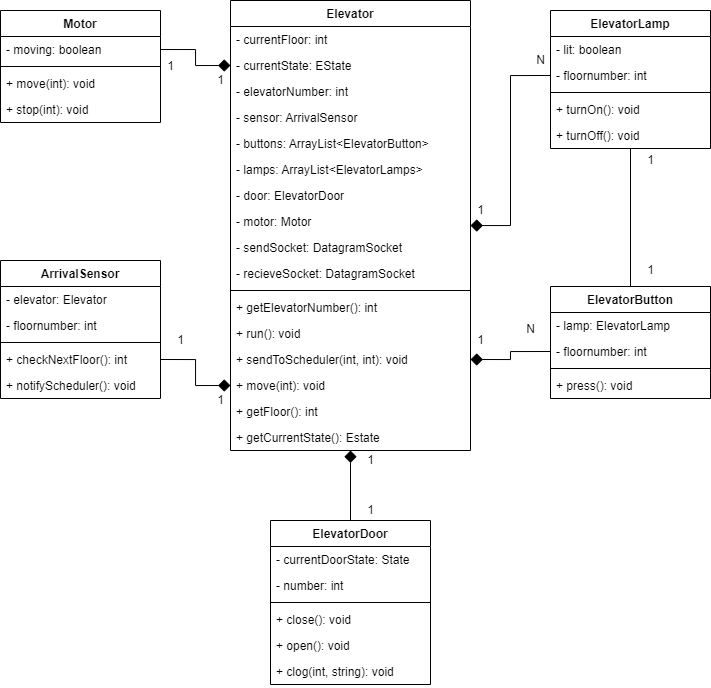

The diagram above was exported from draw.io. Its source (the exported page's mxGraphModel, read from the mxfile embedded in the PNG):
<mxGraphModel dx="1354" dy="792" grid="1" gridSize="10" guides="1" tooltips="1" connect="1" arrows="1" fold="1" page="1" pageScale="1" pageWidth="850" pageHeight="1100" math="0" shadow="0">
  <root>
    <mxCell id="0" />
    <mxCell id="1" parent="0" />
    <mxCell id="f2Yjp5UeTi-kmXm_3Gc9-8" value="Elevator" style="swimlane;fontStyle=1;align=center;verticalAlign=top;childLayout=stackLayout;horizontal=1;startSize=26;horizontalStack=0;resizeParent=1;resizeParentMax=0;resizeLast=0;collapsible=1;marginBottom=0;" vertex="1" parent="1">
      <mxGeometry x="260" y="50" width="240" height="450" as="geometry" />
    </mxCell>
    <mxCell id="f2Yjp5UeTi-kmXm_3Gc9-9" value="- currentFloor: int" style="text;strokeColor=none;fillColor=none;align=left;verticalAlign=top;spacingLeft=4;spacingRight=4;overflow=hidden;rotatable=0;points=[[0,0.5],[1,0.5]];portConstraint=eastwest;" vertex="1" parent="f2Yjp5UeTi-kmXm_3Gc9-8">
      <mxGeometry y="26" width="240" height="26" as="geometry" />
    </mxCell>
    <mxCell id="f2Yjp5UeTi-kmXm_3Gc9-12" value="- currentState: EState" style="text;strokeColor=none;fillColor=none;align=left;verticalAlign=top;spacingLeft=4;spacingRight=4;overflow=hidden;rotatable=0;points=[[0,0.5],[1,0.5]];portConstraint=eastwest;" vertex="1" parent="f2Yjp5UeTi-kmXm_3Gc9-8">
      <mxGeometry y="52" width="240" height="26" as="geometry" />
    </mxCell>
    <mxCell id="f2Yjp5UeTi-kmXm_3Gc9-13" value="- elevatorNumber: int" style="text;strokeColor=none;fillColor=none;align=left;verticalAlign=top;spacingLeft=4;spacingRight=4;overflow=hidden;rotatable=0;points=[[0,0.5],[1,0.5]];portConstraint=eastwest;" vertex="1" parent="f2Yjp5UeTi-kmXm_3Gc9-8">
      <mxGeometry y="78" width="240" height="26" as="geometry" />
    </mxCell>
    <mxCell id="f2Yjp5UeTi-kmXm_3Gc9-14" value="- sensor: ArrivalSensor" style="text;strokeColor=none;fillColor=none;align=left;verticalAlign=top;spacingLeft=4;spacingRight=4;overflow=hidden;rotatable=0;points=[[0,0.5],[1,0.5]];portConstraint=eastwest;" vertex="1" parent="f2Yjp5UeTi-kmXm_3Gc9-8">
      <mxGeometry y="104" width="240" height="26" as="geometry" />
    </mxCell>
    <mxCell id="f2Yjp5UeTi-kmXm_3Gc9-16" value="- buttons: ArrayList&lt;ElevatorButton&gt;" style="text;strokeColor=none;fillColor=none;align=left;verticalAlign=top;spacingLeft=4;spacingRight=4;overflow=hidden;rotatable=0;points=[[0,0.5],[1,0.5]];portConstraint=eastwest;" vertex="1" parent="f2Yjp5UeTi-kmXm_3Gc9-8">
      <mxGeometry y="130" width="240" height="26" as="geometry" />
    </mxCell>
    <mxCell id="f2Yjp5UeTi-kmXm_3Gc9-17" value="- lamps: ArrayList&lt;ElevatorLamps&gt;" style="text;strokeColor=none;fillColor=none;align=left;verticalAlign=top;spacingLeft=4;spacingRight=4;overflow=hidden;rotatable=0;points=[[0,0.5],[1,0.5]];portConstraint=eastwest;" vertex="1" parent="f2Yjp5UeTi-kmXm_3Gc9-8">
      <mxGeometry y="156" width="240" height="26" as="geometry" />
    </mxCell>
    <mxCell id="f2Yjp5UeTi-kmXm_3Gc9-15" value="- door: ElevatorDoor" style="text;strokeColor=none;fillColor=none;align=left;verticalAlign=top;spacingLeft=4;spacingRight=4;overflow=hidden;rotatable=0;points=[[0,0.5],[1,0.5]];portConstraint=eastwest;" vertex="1" parent="f2Yjp5UeTi-kmXm_3Gc9-8">
      <mxGeometry y="182" width="240" height="26" as="geometry" />
    </mxCell>
    <mxCell id="f2Yjp5UeTi-kmXm_3Gc9-18" value="- motor: Motor" style="text;strokeColor=none;fillColor=none;align=left;verticalAlign=top;spacingLeft=4;spacingRight=4;overflow=hidden;rotatable=0;points=[[0,0.5],[1,0.5]];portConstraint=eastwest;" vertex="1" parent="f2Yjp5UeTi-kmXm_3Gc9-8">
      <mxGeometry y="208" width="240" height="26" as="geometry" />
    </mxCell>
    <mxCell id="f2Yjp5UeTi-kmXm_3Gc9-69" value="- sendSocket: DatagramSocket" style="text;strokeColor=none;fillColor=none;align=left;verticalAlign=top;spacingLeft=4;spacingRight=4;overflow=hidden;rotatable=0;points=[[0,0.5],[1,0.5]];portConstraint=eastwest;" vertex="1" parent="f2Yjp5UeTi-kmXm_3Gc9-8">
      <mxGeometry y="234" width="240" height="26" as="geometry" />
    </mxCell>
    <mxCell id="f2Yjp5UeTi-kmXm_3Gc9-70" value="- recieveSocket: DatagramSocket" style="text;strokeColor=none;fillColor=none;align=left;verticalAlign=top;spacingLeft=4;spacingRight=4;overflow=hidden;rotatable=0;points=[[0,0.5],[1,0.5]];portConstraint=eastwest;" vertex="1" parent="f2Yjp5UeTi-kmXm_3Gc9-8">
      <mxGeometry y="260" width="240" height="26" as="geometry" />
    </mxCell>
    <mxCell id="f2Yjp5UeTi-kmXm_3Gc9-10" value="" style="line;strokeWidth=1;fillColor=none;align=left;verticalAlign=middle;spacingTop=-1;spacingLeft=3;spacingRight=3;rotatable=0;labelPosition=right;points=[];portConstraint=eastwest;" vertex="1" parent="f2Yjp5UeTi-kmXm_3Gc9-8">
      <mxGeometry y="286" width="240" height="8" as="geometry" />
    </mxCell>
    <mxCell id="f2Yjp5UeTi-kmXm_3Gc9-11" value="+ getElevatorNumber(): int" style="text;strokeColor=none;fillColor=none;align=left;verticalAlign=top;spacingLeft=4;spacingRight=4;overflow=hidden;rotatable=0;points=[[0,0.5],[1,0.5]];portConstraint=eastwest;" vertex="1" parent="f2Yjp5UeTi-kmXm_3Gc9-8">
      <mxGeometry y="294" width="240" height="26" as="geometry" />
    </mxCell>
    <mxCell id="f2Yjp5UeTi-kmXm_3Gc9-20" value="+ run(): void" style="text;strokeColor=none;fillColor=none;align=left;verticalAlign=top;spacingLeft=4;spacingRight=4;overflow=hidden;rotatable=0;points=[[0,0.5],[1,0.5]];portConstraint=eastwest;" vertex="1" parent="f2Yjp5UeTi-kmXm_3Gc9-8">
      <mxGeometry y="320" width="240" height="26" as="geometry" />
    </mxCell>
    <mxCell id="f2Yjp5UeTi-kmXm_3Gc9-19" value="+ sendToScheduler(int, int): void" style="text;strokeColor=none;fillColor=none;align=left;verticalAlign=top;spacingLeft=4;spacingRight=4;overflow=hidden;rotatable=0;points=[[0,0.5],[1,0.5]];portConstraint=eastwest;" vertex="1" parent="f2Yjp5UeTi-kmXm_3Gc9-8">
      <mxGeometry y="346" width="240" height="26" as="geometry" />
    </mxCell>
    <mxCell id="f2Yjp5UeTi-kmXm_3Gc9-21" value="+ move(int): void" style="text;strokeColor=none;fillColor=none;align=left;verticalAlign=top;spacingLeft=4;spacingRight=4;overflow=hidden;rotatable=0;points=[[0,0.5],[1,0.5]];portConstraint=eastwest;" vertex="1" parent="f2Yjp5UeTi-kmXm_3Gc9-8">
      <mxGeometry y="372" width="240" height="26" as="geometry" />
    </mxCell>
    <mxCell id="f2Yjp5UeTi-kmXm_3Gc9-22" value="+ getFloor(): int" style="text;strokeColor=none;fillColor=none;align=left;verticalAlign=top;spacingLeft=4;spacingRight=4;overflow=hidden;rotatable=0;points=[[0,0.5],[1,0.5]];portConstraint=eastwest;" vertex="1" parent="f2Yjp5UeTi-kmXm_3Gc9-8">
      <mxGeometry y="398" width="240" height="26" as="geometry" />
    </mxCell>
    <mxCell id="f2Yjp5UeTi-kmXm_3Gc9-23" value="+ getCurrentState(): Estate" style="text;strokeColor=none;fillColor=none;align=left;verticalAlign=top;spacingLeft=4;spacingRight=4;overflow=hidden;rotatable=0;points=[[0,0.5],[1,0.5]];portConstraint=eastwest;" vertex="1" parent="f2Yjp5UeTi-kmXm_3Gc9-8">
      <mxGeometry y="424" width="240" height="26" as="geometry" />
    </mxCell>
    <mxCell id="f2Yjp5UeTi-kmXm_3Gc9-24" value="Motor" style="swimlane;fontStyle=1;align=center;verticalAlign=top;childLayout=stackLayout;horizontal=1;startSize=26;horizontalStack=0;resizeParent=1;resizeParentMax=0;resizeLast=0;collapsible=1;marginBottom=0;" vertex="1" parent="1">
      <mxGeometry x="30" y="60" width="160" height="112" as="geometry" />
    </mxCell>
    <mxCell id="f2Yjp5UeTi-kmXm_3Gc9-25" value="- moving: boolean" style="text;strokeColor=none;fillColor=none;align=left;verticalAlign=top;spacingLeft=4;spacingRight=4;overflow=hidden;rotatable=0;points=[[0,0.5],[1,0.5]];portConstraint=eastwest;" vertex="1" parent="f2Yjp5UeTi-kmXm_3Gc9-24">
      <mxGeometry y="26" width="160" height="26" as="geometry" />
    </mxCell>
    <mxCell id="f2Yjp5UeTi-kmXm_3Gc9-26" value="" style="line;strokeWidth=1;fillColor=none;align=left;verticalAlign=middle;spacingTop=-1;spacingLeft=3;spacingRight=3;rotatable=0;labelPosition=right;points=[];portConstraint=eastwest;" vertex="1" parent="f2Yjp5UeTi-kmXm_3Gc9-24">
      <mxGeometry y="52" width="160" height="8" as="geometry" />
    </mxCell>
    <mxCell id="f2Yjp5UeTi-kmXm_3Gc9-27" value="+ move(int): void" style="text;strokeColor=none;fillColor=none;align=left;verticalAlign=top;spacingLeft=4;spacingRight=4;overflow=hidden;rotatable=0;points=[[0,0.5],[1,0.5]];portConstraint=eastwest;" vertex="1" parent="f2Yjp5UeTi-kmXm_3Gc9-24">
      <mxGeometry y="60" width="160" height="26" as="geometry" />
    </mxCell>
    <mxCell id="f2Yjp5UeTi-kmXm_3Gc9-28" value="+ stop(int): void" style="text;strokeColor=none;fillColor=none;align=left;verticalAlign=top;spacingLeft=4;spacingRight=4;overflow=hidden;rotatable=0;points=[[0,0.5],[1,0.5]];portConstraint=eastwest;" vertex="1" parent="f2Yjp5UeTi-kmXm_3Gc9-24">
      <mxGeometry y="86" width="160" height="26" as="geometry" />
    </mxCell>
    <mxCell id="f2Yjp5UeTi-kmXm_3Gc9-29" value="ElevatorLamp" style="swimlane;fontStyle=1;align=center;verticalAlign=top;childLayout=stackLayout;horizontal=1;startSize=26;horizontalStack=0;resizeParent=1;resizeParentMax=0;resizeLast=0;collapsible=1;marginBottom=0;" vertex="1" parent="1">
      <mxGeometry x="580" y="60" width="160" height="138" as="geometry" />
    </mxCell>
    <mxCell id="f2Yjp5UeTi-kmXm_3Gc9-30" value="- lit: boolean" style="text;strokeColor=none;fillColor=none;align=left;verticalAlign=top;spacingLeft=4;spacingRight=4;overflow=hidden;rotatable=0;points=[[0,0.5],[1,0.5]];portConstraint=eastwest;" vertex="1" parent="f2Yjp5UeTi-kmXm_3Gc9-29">
      <mxGeometry y="26" width="160" height="26" as="geometry" />
    </mxCell>
    <mxCell id="f2Yjp5UeTi-kmXm_3Gc9-34" value="- floornumber: int" style="text;strokeColor=none;fillColor=none;align=left;verticalAlign=top;spacingLeft=4;spacingRight=4;overflow=hidden;rotatable=0;points=[[0,0.5],[1,0.5]];portConstraint=eastwest;" vertex="1" parent="f2Yjp5UeTi-kmXm_3Gc9-29">
      <mxGeometry y="52" width="160" height="26" as="geometry" />
    </mxCell>
    <mxCell id="f2Yjp5UeTi-kmXm_3Gc9-31" value="" style="line;strokeWidth=1;fillColor=none;align=left;verticalAlign=middle;spacingTop=-1;spacingLeft=3;spacingRight=3;rotatable=0;labelPosition=right;points=[];portConstraint=eastwest;" vertex="1" parent="f2Yjp5UeTi-kmXm_3Gc9-29">
      <mxGeometry y="78" width="160" height="8" as="geometry" />
    </mxCell>
    <mxCell id="f2Yjp5UeTi-kmXm_3Gc9-32" value="+ turnOn(): void" style="text;strokeColor=none;fillColor=none;align=left;verticalAlign=top;spacingLeft=4;spacingRight=4;overflow=hidden;rotatable=0;points=[[0,0.5],[1,0.5]];portConstraint=eastwest;" vertex="1" parent="f2Yjp5UeTi-kmXm_3Gc9-29">
      <mxGeometry y="86" width="160" height="26" as="geometry" />
    </mxCell>
    <mxCell id="f2Yjp5UeTi-kmXm_3Gc9-33" value="+ turnOff(): void" style="text;strokeColor=none;fillColor=none;align=left;verticalAlign=top;spacingLeft=4;spacingRight=4;overflow=hidden;rotatable=0;points=[[0,0.5],[1,0.5]];portConstraint=eastwest;" vertex="1" parent="f2Yjp5UeTi-kmXm_3Gc9-29">
      <mxGeometry y="112" width="160" height="26" as="geometry" />
    </mxCell>
    <mxCell id="f2Yjp5UeTi-kmXm_3Gc9-55" style="edgeStyle=orthogonalEdgeStyle;rounded=0;orthogonalLoop=1;jettySize=auto;html=1;exitX=0.5;exitY=0;exitDx=0;exitDy=0;entryX=0.5;entryY=1;entryDx=0;entryDy=0;endArrow=diamond;endFill=1;endSize=10;" edge="1" parent="1" source="f2Yjp5UeTi-kmXm_3Gc9-35" target="f2Yjp5UeTi-kmXm_3Gc9-8">
      <mxGeometry relative="1" as="geometry" />
    </mxCell>
    <mxCell id="f2Yjp5UeTi-kmXm_3Gc9-35" value="ElevatorDoor" style="swimlane;fontStyle=1;align=center;verticalAlign=top;childLayout=stackLayout;horizontal=1;startSize=26;horizontalStack=0;resizeParent=1;resizeParentMax=0;resizeLast=0;collapsible=1;marginBottom=0;" vertex="1" parent="1">
      <mxGeometry x="300" y="570" width="160" height="164" as="geometry" />
    </mxCell>
    <mxCell id="f2Yjp5UeTi-kmXm_3Gc9-36" value="- currentDoorState: State" style="text;strokeColor=none;fillColor=none;align=left;verticalAlign=top;spacingLeft=4;spacingRight=4;overflow=hidden;rotatable=0;points=[[0,0.5],[1,0.5]];portConstraint=eastwest;" vertex="1" parent="f2Yjp5UeTi-kmXm_3Gc9-35">
      <mxGeometry y="26" width="160" height="26" as="geometry" />
    </mxCell>
    <mxCell id="f2Yjp5UeTi-kmXm_3Gc9-37" value="- number: int" style="text;strokeColor=none;fillColor=none;align=left;verticalAlign=top;spacingLeft=4;spacingRight=4;overflow=hidden;rotatable=0;points=[[0,0.5],[1,0.5]];portConstraint=eastwest;" vertex="1" parent="f2Yjp5UeTi-kmXm_3Gc9-35">
      <mxGeometry y="52" width="160" height="26" as="geometry" />
    </mxCell>
    <mxCell id="f2Yjp5UeTi-kmXm_3Gc9-38" value="" style="line;strokeWidth=1;fillColor=none;align=left;verticalAlign=middle;spacingTop=-1;spacingLeft=3;spacingRight=3;rotatable=0;labelPosition=right;points=[];portConstraint=eastwest;" vertex="1" parent="f2Yjp5UeTi-kmXm_3Gc9-35">
      <mxGeometry y="78" width="160" height="8" as="geometry" />
    </mxCell>
    <mxCell id="f2Yjp5UeTi-kmXm_3Gc9-39" value="+ close(): void" style="text;strokeColor=none;fillColor=none;align=left;verticalAlign=top;spacingLeft=4;spacingRight=4;overflow=hidden;rotatable=0;points=[[0,0.5],[1,0.5]];portConstraint=eastwest;" vertex="1" parent="f2Yjp5UeTi-kmXm_3Gc9-35">
      <mxGeometry y="86" width="160" height="26" as="geometry" />
    </mxCell>
    <mxCell id="f2Yjp5UeTi-kmXm_3Gc9-40" value="+ open(): void" style="text;strokeColor=none;fillColor=none;align=left;verticalAlign=top;spacingLeft=4;spacingRight=4;overflow=hidden;rotatable=0;points=[[0,0.5],[1,0.5]];portConstraint=eastwest;" vertex="1" parent="f2Yjp5UeTi-kmXm_3Gc9-35">
      <mxGeometry y="112" width="160" height="26" as="geometry" />
    </mxCell>
    <mxCell id="f2Yjp5UeTi-kmXm_3Gc9-41" value="+ clog(int, string): void" style="text;strokeColor=none;fillColor=none;align=left;verticalAlign=top;spacingLeft=4;spacingRight=4;overflow=hidden;rotatable=0;points=[[0,0.5],[1,0.5]];portConstraint=eastwest;" vertex="1" parent="f2Yjp5UeTi-kmXm_3Gc9-35">
      <mxGeometry y="138" width="160" height="26" as="geometry" />
    </mxCell>
    <mxCell id="f2Yjp5UeTi-kmXm_3Gc9-62" style="edgeStyle=orthogonalEdgeStyle;rounded=0;orthogonalLoop=1;jettySize=auto;html=1;exitX=0.5;exitY=0;exitDx=0;exitDy=0;endArrow=none;endFill=0;endSize=10;" edge="1" parent="1" source="f2Yjp5UeTi-kmXm_3Gc9-42" target="f2Yjp5UeTi-kmXm_3Gc9-29">
      <mxGeometry relative="1" as="geometry" />
    </mxCell>
    <mxCell id="f2Yjp5UeTi-kmXm_3Gc9-42" value="ElevatorButton" style="swimlane;fontStyle=1;align=center;verticalAlign=top;childLayout=stackLayout;horizontal=1;startSize=26;horizontalStack=0;resizeParent=1;resizeParentMax=0;resizeLast=0;collapsible=1;marginBottom=0;" vertex="1" parent="1">
      <mxGeometry x="580" y="336" width="160" height="112" as="geometry" />
    </mxCell>
    <mxCell id="f2Yjp5UeTi-kmXm_3Gc9-43" value="- lamp: ElevatorLamp" style="text;strokeColor=none;fillColor=none;align=left;verticalAlign=top;spacingLeft=4;spacingRight=4;overflow=hidden;rotatable=0;points=[[0,0.5],[1,0.5]];portConstraint=eastwest;" vertex="1" parent="f2Yjp5UeTi-kmXm_3Gc9-42">
      <mxGeometry y="26" width="160" height="26" as="geometry" />
    </mxCell>
    <mxCell id="f2Yjp5UeTi-kmXm_3Gc9-44" value="- floornumber: int" style="text;strokeColor=none;fillColor=none;align=left;verticalAlign=top;spacingLeft=4;spacingRight=4;overflow=hidden;rotatable=0;points=[[0,0.5],[1,0.5]];portConstraint=eastwest;" vertex="1" parent="f2Yjp5UeTi-kmXm_3Gc9-42">
      <mxGeometry y="52" width="160" height="26" as="geometry" />
    </mxCell>
    <mxCell id="f2Yjp5UeTi-kmXm_3Gc9-45" value="" style="line;strokeWidth=1;fillColor=none;align=left;verticalAlign=middle;spacingTop=-1;spacingLeft=3;spacingRight=3;rotatable=0;labelPosition=right;points=[];portConstraint=eastwest;" vertex="1" parent="f2Yjp5UeTi-kmXm_3Gc9-42">
      <mxGeometry y="78" width="160" height="8" as="geometry" />
    </mxCell>
    <mxCell id="f2Yjp5UeTi-kmXm_3Gc9-46" value="+ press(): void" style="text;strokeColor=none;fillColor=none;align=left;verticalAlign=top;spacingLeft=4;spacingRight=4;overflow=hidden;rotatable=0;points=[[0,0.5],[1,0.5]];portConstraint=eastwest;" vertex="1" parent="f2Yjp5UeTi-kmXm_3Gc9-42">
      <mxGeometry y="86" width="160" height="26" as="geometry" />
    </mxCell>
    <mxCell id="f2Yjp5UeTi-kmXm_3Gc9-48" value="ArrivalSensor" style="swimlane;fontStyle=1;align=center;verticalAlign=top;childLayout=stackLayout;horizontal=1;startSize=26;horizontalStack=0;resizeParent=1;resizeParentMax=0;resizeLast=0;collapsible=1;marginBottom=0;" vertex="1" parent="1">
      <mxGeometry x="30" y="310" width="160" height="138" as="geometry" />
    </mxCell>
    <mxCell id="f2Yjp5UeTi-kmXm_3Gc9-49" value="- elevator: Elevator" style="text;strokeColor=none;fillColor=none;align=left;verticalAlign=top;spacingLeft=4;spacingRight=4;overflow=hidden;rotatable=0;points=[[0,0.5],[1,0.5]];portConstraint=eastwest;" vertex="1" parent="f2Yjp5UeTi-kmXm_3Gc9-48">
      <mxGeometry y="26" width="160" height="26" as="geometry" />
    </mxCell>
    <mxCell id="f2Yjp5UeTi-kmXm_3Gc9-50" value="- floornumber: int" style="text;strokeColor=none;fillColor=none;align=left;verticalAlign=top;spacingLeft=4;spacingRight=4;overflow=hidden;rotatable=0;points=[[0,0.5],[1,0.5]];portConstraint=eastwest;" vertex="1" parent="f2Yjp5UeTi-kmXm_3Gc9-48">
      <mxGeometry y="52" width="160" height="26" as="geometry" />
    </mxCell>
    <mxCell id="f2Yjp5UeTi-kmXm_3Gc9-51" value="" style="line;strokeWidth=1;fillColor=none;align=left;verticalAlign=middle;spacingTop=-1;spacingLeft=3;spacingRight=3;rotatable=0;labelPosition=right;points=[];portConstraint=eastwest;" vertex="1" parent="f2Yjp5UeTi-kmXm_3Gc9-48">
      <mxGeometry y="78" width="160" height="8" as="geometry" />
    </mxCell>
    <mxCell id="f2Yjp5UeTi-kmXm_3Gc9-52" value="+ checkNextFloor(): int" style="text;strokeColor=none;fillColor=none;align=left;verticalAlign=top;spacingLeft=4;spacingRight=4;overflow=hidden;rotatable=0;points=[[0,0.5],[1,0.5]];portConstraint=eastwest;" vertex="1" parent="f2Yjp5UeTi-kmXm_3Gc9-48">
      <mxGeometry y="86" width="160" height="26" as="geometry" />
    </mxCell>
    <mxCell id="f2Yjp5UeTi-kmXm_3Gc9-53" value="+ notifyScheduler(): void" style="text;strokeColor=none;fillColor=none;align=left;verticalAlign=top;spacingLeft=4;spacingRight=4;overflow=hidden;rotatable=0;points=[[0,0.5],[1,0.5]];portConstraint=eastwest;" vertex="1" parent="f2Yjp5UeTi-kmXm_3Gc9-48">
      <mxGeometry y="112" width="160" height="26" as="geometry" />
    </mxCell>
    <mxCell id="f2Yjp5UeTi-kmXm_3Gc9-56" value="1" style="text;html=1;align=center;verticalAlign=middle;resizable=0;points=[];autosize=1;strokeColor=none;fillColor=none;" vertex="1" parent="1">
      <mxGeometry x="390" y="500" width="20" height="20" as="geometry" />
    </mxCell>
    <mxCell id="f2Yjp5UeTi-kmXm_3Gc9-57" value="1" style="text;html=1;align=center;verticalAlign=middle;resizable=0;points=[];autosize=1;strokeColor=none;fillColor=none;" vertex="1" parent="1">
      <mxGeometry x="390" y="550" width="20" height="20" as="geometry" />
    </mxCell>
    <mxCell id="f2Yjp5UeTi-kmXm_3Gc9-63" value="1" style="text;html=1;align=center;verticalAlign=middle;resizable=0;points=[];autosize=1;strokeColor=none;fillColor=none;" vertex="1" parent="1">
      <mxGeometry x="670" y="310" width="20" height="20" as="geometry" />
    </mxCell>
    <mxCell id="f2Yjp5UeTi-kmXm_3Gc9-64" value="1" style="text;html=1;align=center;verticalAlign=middle;resizable=0;points=[];autosize=1;strokeColor=none;fillColor=none;" vertex="1" parent="1">
      <mxGeometry x="670" y="200" width="20" height="20" as="geometry" />
    </mxCell>
    <mxCell id="f2Yjp5UeTi-kmXm_3Gc9-65" value="1" style="text;html=1;align=center;verticalAlign=middle;resizable=0;points=[];autosize=1;strokeColor=none;fillColor=none;" vertex="1" parent="1">
      <mxGeometry x="500" y="250" width="20" height="20" as="geometry" />
    </mxCell>
    <mxCell id="f2Yjp5UeTi-kmXm_3Gc9-66" value="N" style="text;html=1;align=center;verticalAlign=middle;resizable=0;points=[];autosize=1;strokeColor=none;fillColor=none;" vertex="1" parent="1">
      <mxGeometry x="560" y="100" width="20" height="20" as="geometry" />
    </mxCell>
    <mxCell id="f2Yjp5UeTi-kmXm_3Gc9-67" value="1" style="text;html=1;align=center;verticalAlign=middle;resizable=0;points=[];autosize=1;strokeColor=none;fillColor=none;" vertex="1" parent="1">
      <mxGeometry x="500" y="380" width="20" height="20" as="geometry" />
    </mxCell>
    <mxCell id="f2Yjp5UeTi-kmXm_3Gc9-68" value="N" style="text;html=1;align=center;verticalAlign=middle;resizable=0;points=[];autosize=1;strokeColor=none;fillColor=none;" vertex="1" parent="1">
      <mxGeometry x="550" y="369" width="20" height="20" as="geometry" />
    </mxCell>
    <mxCell id="f2Yjp5UeTi-kmXm_3Gc9-71" value="1" style="text;html=1;align=center;verticalAlign=middle;resizable=0;points=[];autosize=1;strokeColor=none;fillColor=none;" vertex="1" parent="1">
      <mxGeometry x="200" y="380" width="20" height="20" as="geometry" />
    </mxCell>
    <mxCell id="f2Yjp5UeTi-kmXm_3Gc9-72" value="1" style="text;html=1;align=center;verticalAlign=middle;resizable=0;points=[];autosize=1;strokeColor=none;fillColor=none;" vertex="1" parent="1">
      <mxGeometry x="240" y="440" width="20" height="20" as="geometry" />
    </mxCell>
    <mxCell id="f2Yjp5UeTi-kmXm_3Gc9-73" value="1" style="text;html=1;align=center;verticalAlign=middle;resizable=0;points=[];autosize=1;strokeColor=none;fillColor=none;" vertex="1" parent="1">
      <mxGeometry x="190" y="106" width="20" height="20" as="geometry" />
    </mxCell>
    <mxCell id="f2Yjp5UeTi-kmXm_3Gc9-74" value="1" style="text;html=1;align=center;verticalAlign=middle;resizable=0;points=[];autosize=1;strokeColor=none;fillColor=none;" vertex="1" parent="1">
      <mxGeometry x="240" y="120" width="20" height="20" as="geometry" />
    </mxCell>
    <mxCell id="f2Yjp5UeTi-kmXm_3Gc9-75" style="edgeStyle=orthogonalEdgeStyle;rounded=0;orthogonalLoop=1;jettySize=auto;html=1;exitX=0;exitY=0.5;exitDx=0;exitDy=0;endArrow=diamond;endFill=1;endSize=10;" edge="1" parent="1" source="f2Yjp5UeTi-kmXm_3Gc9-34" target="f2Yjp5UeTi-kmXm_3Gc9-8">
      <mxGeometry relative="1" as="geometry" />
    </mxCell>
    <mxCell id="f2Yjp5UeTi-kmXm_3Gc9-76" style="edgeStyle=orthogonalEdgeStyle;rounded=0;orthogonalLoop=1;jettySize=auto;html=1;exitX=0;exitY=0.5;exitDx=0;exitDy=0;entryX=1;entryY=0.5;entryDx=0;entryDy=0;endArrow=diamond;endFill=1;endSize=10;" edge="1" parent="1" source="f2Yjp5UeTi-kmXm_3Gc9-44" target="f2Yjp5UeTi-kmXm_3Gc9-19">
      <mxGeometry relative="1" as="geometry" />
    </mxCell>
    <mxCell id="f2Yjp5UeTi-kmXm_3Gc9-77" style="edgeStyle=orthogonalEdgeStyle;rounded=0;orthogonalLoop=1;jettySize=auto;html=1;exitX=1;exitY=0.5;exitDx=0;exitDy=0;entryX=0;entryY=0.5;entryDx=0;entryDy=0;endArrow=diamond;endFill=1;endSize=10;" edge="1" parent="1" source="f2Yjp5UeTi-kmXm_3Gc9-52" target="f2Yjp5UeTi-kmXm_3Gc9-21">
      <mxGeometry relative="1" as="geometry" />
    </mxCell>
    <mxCell id="f2Yjp5UeTi-kmXm_3Gc9-78" style="edgeStyle=orthogonalEdgeStyle;rounded=0;orthogonalLoop=1;jettySize=auto;html=1;exitX=1;exitY=0.5;exitDx=0;exitDy=0;entryX=0;entryY=0.5;entryDx=0;entryDy=0;endArrow=diamond;endFill=1;endSize=10;" edge="1" parent="1" source="f2Yjp5UeTi-kmXm_3Gc9-25" target="f2Yjp5UeTi-kmXm_3Gc9-12">
      <mxGeometry relative="1" as="geometry" />
    </mxCell>
  </root>
</mxGraphModel>